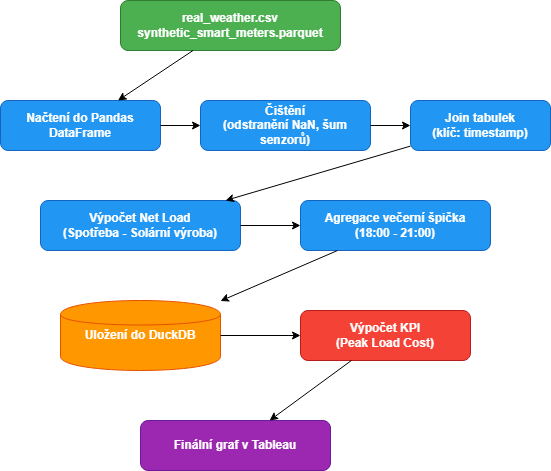

The diagram above was exported from draw.io. Its source (the exported page's mxGraphModel, read from the mxfile embedded in the PNG):
<mxGraphModel dx="1414" dy="751" grid="1" gridSize="10" guides="1" tooltips="1" connect="1" arrows="1" fold="1" page="1" pageScale="1" pageWidth="827" pageHeight="1169" math="0" shadow="0">
  <root>
    <mxCell id="0" />
    <mxCell id="1" parent="0" />
    <mxCell id="2" parent="1" style="rounded=1;whiteSpace=wrap;html=1;fillColor=#4CAF50;strokeColor=#2E7D32;fontColor=#FFFFFF;fontStyle=1;" value="real_weather.csv&#10;synthetic_smart_meters.parquet" vertex="1">
      <mxGeometry height="50" width="220" x="160" y="20" as="geometry" />
    </mxCell>
    <mxCell id="3" parent="1" style="rounded=1;whiteSpace=wrap;html=1;fillColor=#2196F3;strokeColor=#1565C0;fontColor=#FFFFFF;fontStyle=1;" value="Načtení do Pandas DataFrame" vertex="1">
      <mxGeometry height="50" width="160" x="40" y="120" as="geometry" />
    </mxCell>
    <mxCell id="4" parent="1" style="rounded=1;whiteSpace=wrap;html=1;fillColor=#2196F3;strokeColor=#1565C0;fontColor=#FFFFFF;fontStyle=1;" value="Čištění&#10;(odstranění NaN, šum senzorů)" vertex="1">
      <mxGeometry height="50" width="170" x="240" y="120" as="geometry" />
    </mxCell>
    <mxCell id="5" parent="1" style="rounded=1;whiteSpace=wrap;html=1;fillColor=#2196F3;strokeColor=#1565C0;fontColor=#FFFFFF;fontStyle=1;" value="Join tabulek&#10;(klíč: timestamp)" vertex="1">
      <mxGeometry height="50" width="140" x="450" y="120" as="geometry" />
    </mxCell>
    <mxCell id="6" parent="1" style="rounded=1;whiteSpace=wrap;html=1;fillColor=#2196F3;strokeColor=#1565C0;fontColor=#FFFFFF;fontStyle=1;" value="Výpočet Net Load&#10;(Spotřeba - Solární výroba)" vertex="1">
      <mxGeometry height="50" width="200" x="80" y="220" as="geometry" />
    </mxCell>
    <mxCell id="7" parent="1" style="rounded=1;whiteSpace=wrap;html=1;fillColor=#2196F3;strokeColor=#1565C0;fontColor=#FFFFFF;fontStyle=1;" value="Agregace večerní špička&#10;(18:00 - 21:00)" vertex="1">
      <mxGeometry height="50" width="190" x="340" y="220" as="geometry" />
    </mxCell>
    <mxCell id="8" parent="1" style="shape=cylinder;whiteSpace=wrap;html=1;fillColor=#FF9800;strokeColor=#E65100;fontColor=#FFFFFF;fontStyle=1;" value="Uložení do DuckDB" vertex="1">
      <mxGeometry height="70" width="160" x="100" y="320" as="geometry" />
    </mxCell>
    <mxCell id="9" parent="1" style="rounded=1;whiteSpace=wrap;html=1;fillColor=#F44336;strokeColor=#B71C1C;fontColor=#FFFFFF;fontStyle=1;" value="Výpočet KPI&#10;(Peak Load Cost)" vertex="1">
      <mxGeometry height="50" width="170" x="340" y="330" as="geometry" />
    </mxCell>
    <mxCell id="10" parent="1" style="rounded=1;whiteSpace=wrap;html=1;fillColor=#9C27B0;strokeColor=#6A1B9A;fontColor=#FFFFFF;fontStyle=1;" value="Finální graf v Tableau" vertex="1">
      <mxGeometry height="50" width="190" x="180" y="440" as="geometry" />
    </mxCell>
    <mxCell id="11" edge="1" parent="1" source="2" target="3">
      <mxGeometry relative="1" as="geometry" />
    </mxCell>
    <mxCell id="12" edge="1" parent="1" source="3" target="4">
      <mxGeometry relative="1" as="geometry" />
    </mxCell>
    <mxCell id="13" edge="1" parent="1" source="4" target="5">
      <mxGeometry relative="1" as="geometry" />
    </mxCell>
    <mxCell id="14" edge="1" parent="1" source="5" target="6">
      <mxGeometry relative="1" as="geometry" />
    </mxCell>
    <mxCell id="15" edge="1" parent="1" source="6" target="7">
      <mxGeometry relative="1" as="geometry" />
    </mxCell>
    <mxCell id="16" edge="1" parent="1" source="7" target="8">
      <mxGeometry relative="1" as="geometry" />
    </mxCell>
    <mxCell id="17" edge="1" parent="1" source="8" target="9">
      <mxGeometry relative="1" as="geometry" />
    </mxCell>
    <mxCell id="18" edge="1" parent="1" source="9" target="10">
      <mxGeometry relative="1" as="geometry" />
    </mxCell>
  </root>
</mxGraphModel>